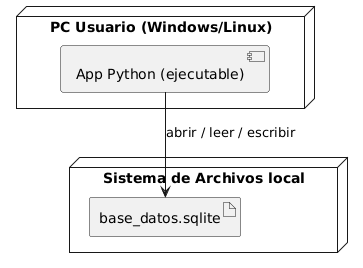

The diagram above was rendered by PlantUML. Its source (embedded in the PNG):
@startuml
' Diagrama de Despliegue
node "PC Usuario (Windows/Linux)" {
  component "App Python (ejecutable)" as App
}
node "Sistema de Archivos local" {
  artifact "base_datos.sqlite" as DBFile
}
App --> DBFile : abrir / leer / escribir
@enduml